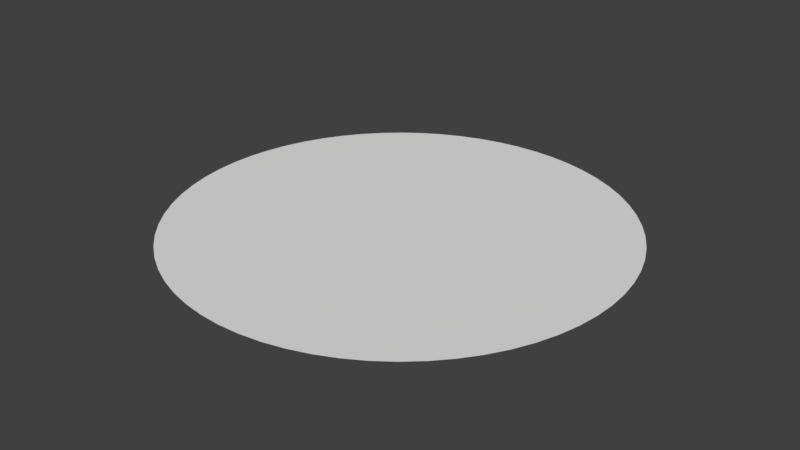 # Source: circle.blend  (saved by Blender 2.78.0; exported with 4.5.12 LTS)
import bpy
from mathutils import Matrix  # noqa: F401  (used for matrix-valued properties, if any)

bpy.ops.wm.read_factory_settings(use_empty=True)
scene = bpy.context.scene
scene.name = 'Scene'

# ---- collections
col_collection_1 = bpy.data.collections.new('Collection 1'); scene.collection.children.link(col_collection_1)

# ---- materials (node trees are filled in below, after node groups)
mat_blank = bpy.data.materials.new('blank')
mat_blank.alpha_threshold = 0.0
mat_blank.use_transparent_shadow = False
mat_blank.roughness = 0.5

# ---- material node trees

# ---- world
world_world = bpy.data.worlds.new('World'); scene.world = world_world
world_world.color = (0.05088, 0.05088, 0.05088)
world_world.use_sun_shadow = False
world_world.sun_shadow_jitter_overblur = 0.0
world_world.cycles.sampling_method = 'MANUAL'

# ---- meshes
me_circle = bpy.data.meshes.new('Circle')
me_circle.from_pydata([(0.0, 0.0, 0.0), (0.0, 1.0, 0.0), (-0.09802, 0.9952, 0.0), (-0.1951, 0.9808, 0.0), (-0.2903, 0.9569, 0.0), (-0.3827, 0.9239, 0.0), (-0.4714, 0.8819, 0.0), (-0.5556, 0.8315, 0.0), (-0.6344, 0.773, 0.0), (-0.7071, 0.7071, 0.0), (-0.773, 0.6344, 0.0), (-0.8315, 0.5556, 0.0), (-0.8819, 0.4714, 0.0), (-0.9239, 0.3827, 0.0), (-0.9569, 0.2903, 0.0), (-0.9808, 0.1951, 0.0), (-0.9952, 0.09802, 0.0), (-1.0, -1.629e-07, 0.0), (-0.9952, -0.09802, 0.0), (-0.9808, -0.1951, 0.0), (-0.9569, -0.2903, 0.0), (-0.9239, -0.3827, 0.0), (-0.8819, -0.4714, 0.0), (-0.8315, -0.5556, 0.0), (-0.773, -0.6344, 0.0), (-0.7071, -0.7071, 0.0), (-0.6344, -0.773, 0.0), (-0.5556, -0.8315, 0.0), (-0.4714, -0.8819, 0.0), (-0.3827, -0.9239, 0.0), (-0.2903, -0.9569, 0.0), (-0.1951, -0.9808, 0.0), (-0.09802, -0.9952, 0.0), (8.027e-07, -1.0, 0.0), (0.09802, -0.9952, 0.0), (0.1951, -0.9808, 0.0), (0.2903, -0.9569, 0.0), (0.3827, -0.9239, 0.0), (0.4714, -0.8819, 0.0), (0.5556, -0.8315, 0.0), (0.6344, -0.773, 0.0), (0.7071, -0.7071, 0.0), (0.773, -0.6344, 0.0), (0.8315, -0.5556, 0.0), (0.8819, -0.4714, 0.0), (0.9239, -0.3827, 0.0), (0.9569, -0.2903, 0.0), (0.9808, -0.1951, 0.0), (0.9952, -0.09802, 0.0), (1.0, -4.649e-07, 0.0), (0.9952, 0.09802, 0.0), (0.9808, 0.1951, 0.0), (0.9569, 0.2903, 0.0), (0.9239, 0.3827, 0.0), (0.8819, 0.4714, 0.0), (0.8315, 0.5556, 0.0), (0.773, 0.6344, 0.0), (0.7071, 0.7071, 0.0), (0.6344, 0.773, 0.0), (0.5556, 0.8315, 0.0), (0.4714, 0.8819, 0.0), (0.3827, 0.9239, 0.0), (0.2903, 0.9569, 0.0), (0.1951, 0.9808, 0.0), (0.09802, 0.9952, 0.0)], [], [(0, 1, 2), (0, 2, 3), (0, 3, 4), (0, 4, 5), (0, 5, 6), (0, 6, 7), (0, 7, 8), (0, 8, 9), (0, 9, 10), (0, 10, 11), (0, 11, 12), (0, 12, 13), (0, 13, 14), (0, 14, 15), (0, 15, 16), (0, 16, 17), (0, 17, 18), (0, 18, 19), (0, 19, 20), (0, 20, 21), (0, 21, 22), (0, 22, 23), (0, 23, 24), (0, 24, 25), (0, 25, 26), (0, 26, 27), (0, 27, 28), (0, 28, 29), (0, 29, 30), (0, 30, 31), (0, 31, 32), (0, 32, 33), (0, 33, 34), (0, 34, 35), (0, 35, 36), (0, 36, 37), (0, 37, 38), (0, 38, 39), (0, 39, 40), (0, 40, 41), (0, 41, 42), (0, 42, 43), (0, 43, 44), (0, 44, 45), (0, 45, 46), (0, 46, 47), (0, 47, 48), (0, 48, 49), (0, 49, 50), (0, 50, 51), (0, 51, 52), (0, 52, 53), (0, 53, 54), (0, 54, 55), (0, 55, 56), (0, 56, 57), (0, 57, 58), (0, 58, 59), (0, 59, 60), (0, 60, 61), (0, 61, 62), (0, 62, 63), (0, 63, 64), (0, 64, 1)])
_uv = me_circle.uv_layers.new(name='UVMap')
_uv.uv.foreach_set('vector', [0.5, 0.5, 0.5, 1.0, 0.451, 0.9976, 0.5, 0.5, 0.451, 0.9976, 0.4025, 0.9904, 0.5, 0.5, 0.4025, 0.9904, 0.3549, 0.9785, 0.5, 0.5, 0.3549, 0.9785, 0.3087, 0.9619, 0.5, 0.5, 0.3087, 0.9619, 0.2643, 0.941, 0.5, 0.5, 0.2643, 0.941, 0.2222, 0.9157, 0.5, 0.5, 0.2222, 0.9157, 0.1828, 0.8865, 0.5, 0.5, 0.1828, 0.8865, 0.1464, 0.8536, 0.5, 0.5, 0.1464, 0.8536, 0.1135, 0.8172, 0.5, 0.5, 0.1135, 0.8172, 0.08427, 0.7778, 0.5, 0.5, 0.08427, 0.7778, 0.05904, 0.7357, 0.5, 0.5, 0.05904, 0.7357, 0.03806, 0.6913, 0.5, 0.5, 0.03806, 0.6913, 0.02153, 0.6451, 0.5, 0.5, 0.02153, 0.6451, 0.009607, 0.5975, 0.5, 0.5, 0.009607, 0.5975, 0.002408, 0.549, 0.5, 0.5, 0.002408, 0.549, 0.0, 0.5, 0.5, 0.5, 0.0, 0.5, 0.002408, 0.451, 0.5, 0.5, 0.002408, 0.451, 0.009607, 0.4025, 0.5, 0.5, 0.009607, 0.4025, 0.02153, 0.3549, 0.5, 0.5, 0.02153, 0.3549, 0.03806, 0.3087, 0.5, 0.5, 0.03806, 0.3087, 0.05904, 0.2643, 0.5, 0.5, 0.05904, 0.2643, 0.08427, 0.2222, 0.5, 0.5, 0.08427, 0.2222, 0.1135, 0.1828, 0.5, 0.5, 0.1135, 0.1828, 0.1464, 0.1464, 0.5, 0.5, 0.1464, 0.1464, 0.1828, 0.1135, 0.5, 0.5, 0.1828, 0.1135, 0.2222, 0.08427, 0.5, 0.5, 0.2222, 0.08427, 0.2643, 0.05904, 0.5, 0.5, 0.2643, 0.05904, 0.3087, 0.03806, 0.5, 0.5, 0.3087, 0.03806, 0.3549, 0.02153, 0.5, 0.5, 0.3549, 0.02153, 0.4025, 0.009607, 0.5, 0.5, 0.4025, 0.009607, 0.451, 0.002408, 0.5, 0.5, 0.451, 0.002408, 0.5, 0.0, 0.5, 0.5, 0.5, 0.0, 0.549, 0.002408, 0.5, 0.5, 0.549, 0.002408, 0.5975, 0.009607, 0.5, 0.5, 0.5975, 0.009607, 0.6451, 0.02153, 0.5, 0.5, 0.6451, 0.02153, 0.6913, 0.03806, 0.5, 0.5, 0.6913, 0.03806, 0.7357, 0.05904, 0.5, 0.5, 0.7357, 0.05904, 0.7778, 0.08427, 0.5, 0.5, 0.7778, 0.08427, 0.8172, 0.1135, 0.5, 0.5, 0.8172, 0.1135, 0.8536, 0.1464, 0.5, 0.5, 0.8536, 0.1464, 0.8865, 0.1828, 0.5, 0.5, 0.8865, 0.1828, 0.9157, 0.2222, 0.5, 0.5, 0.9157, 0.2222, 0.941, 0.2643, 0.5, 0.5, 0.941, 0.2643, 0.9619, 0.3087, 0.5, 0.5, 0.9619, 0.3087, 0.9785, 0.3549, 0.5, 0.5, 0.9785, 0.3549, 0.9904, 0.4025, 0.5, 0.5, 0.9904, 0.4025, 0.9976, 0.451, 0.5, 0.5, 0.9976, 0.451, 1.0, 0.5, 0.5, 0.5, 1.0, 0.5, 0.9976, 0.549, 0.5, 0.5, 0.9976, 0.549, 0.9904, 0.5975, 0.5, 0.5, 0.9904, 0.5975, 0.9785, 0.6451, 0.5, 0.5, 0.9785, 0.6451, 0.9619, 0.6913, 0.5, 0.5, 0.9619, 0.6913, 0.941, 0.7357, 0.5, 0.5, 0.941, 0.7357, 0.9157, 0.7778, 0.5, 0.5, 0.9157, 0.7778, 0.8865, 0.8172, 0.5, 0.5, 0.8865, 0.8172, 0.8536, 0.8536, 0.5, 0.5, 0.8536, 0.8536, 0.8172, 0.8865, 0.5, 0.5, 0.8172, 0.8865, 0.7778, 0.9157, 0.5, 0.5, 0.7778, 0.9157, 0.7357, 0.941, 0.5, 0.5, 0.7357, 0.941, 0.6913, 0.9619, 0.5, 0.5, 0.6913, 0.9619, 0.6451, 0.9785, 0.5, 0.5, 0.6451, 0.9785, 0.5975, 0.9904, 0.5, 0.5, 0.5975, 0.9904, 0.549, 0.9976, 0.5, 0.5, 0.549, 0.9976, 0.5, 1.0])
me_circle.materials.append(mat_blank)
me_circle.use_remesh_preserve_volume = False
me_circle.use_remesh_preserve_attributes = False
me_circle.use_mirror_vertex_groups = False
me_circle.update()

# ---- objects
ob_circle = bpy.data.objects.new('Circle', me_circle)

# ---- transforms, parenting, visibility, modifiers, constraints
ob_circle.location = (0.0, 0.0, 0.0)
ob_circle.lineart.crease_threshold = 0.0

# ---- collection membership
col_collection_1.objects.link(ob_circle)

# ---- scene / render settings (as saved in the file)
scene.frame_start = 1; scene.frame_end = 250; scene.frame_set(1)
scene.render.engine = 'BLENDER_EEVEE_NEXT'
scene.render.resolution_percentage = 50
scene.render.dither_intensity = 0.0
scene.cycles.use_denoising = False
scene.cycles.samples = 128
scene.cycles.sampling_pattern = 'TABULATED_SOBOL'
scene.cycles.light_sampling_threshold = 0.0
scene.cycles.use_adaptive_sampling = False
scene.cycles.use_light_tree = False
scene.cycles.blur_glossy = 0.0
scene.cycles.sample_clamp_indirect = 0.0
scene.view_settings.view_transform = 'Standard'
bpy.context.view_layer.update()

# ---- added for rendering (the .blend has no active camera and no usable light): camera, sun
cam_auto = bpy.data.cameras.new('AutoCamera')
cam_auto.lens = 50.0
cam_auto.sensor_width = 36.0
cam_auto.clip_end = 1000.0
ob_auto_camera = bpy.data.objects.new('AutoCamera', cam_auto)
scene.collection.objects.link(ob_auto_camera)
ob_auto_camera.location = (2.61693, -3.14032, 2.09354)
ob_auto_camera.rotation_euler = (1.09748, -7.21219e-08, 0.694738)
scene.camera = ob_auto_camera
light_auto_sun = bpy.data.lights.new('AutoSun', 'SUN')
light_auto_sun.energy = 3.0
light_auto_sun.angle = 0.0523599
ob_auto_sun = bpy.data.objects.new('AutoSun', light_auto_sun)
scene.collection.objects.link(ob_auto_sun)
ob_auto_sun.rotation_euler = (0.872665, 0.174533, 0.523599)
bpy.context.view_layer.update()
